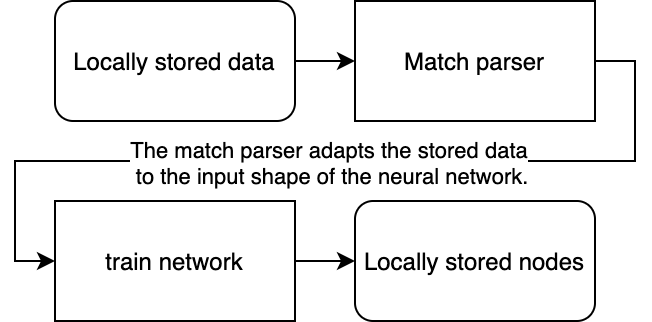

The diagram above was exported from draw.io. Its source (the exported page's mxGraphModel, read from the mxfile embedded in the PNG):
<mxGraphModel dx="692" dy="1731" grid="1" gridSize="10" guides="1" tooltips="1" connect="1" arrows="1" fold="1" page="1" pageScale="1" pageWidth="827" pageHeight="1169" math="0" shadow="0">
  <root>
    <mxCell id="0" />
    <mxCell id="1" parent="0" />
    <mxCell id="XBUW-NRWQ7CchL9XHzS8-3" style="edgeStyle=orthogonalEdgeStyle;rounded=0;orthogonalLoop=1;jettySize=auto;html=1;exitX=1;exitY=0.5;exitDx=0;exitDy=0;entryX=0;entryY=0.5;entryDx=0;entryDy=0;" edge="1" parent="1" source="XBUW-NRWQ7CchL9XHzS8-1" target="XBUW-NRWQ7CchL9XHzS8-2">
      <mxGeometry relative="1" as="geometry" />
    </mxCell>
    <mxCell id="XBUW-NRWQ7CchL9XHzS8-1" value="Locally stored data" style="rounded=1;whiteSpace=wrap;html=1;" vertex="1" parent="1">
      <mxGeometry x="70" y="170" width="120" height="60" as="geometry" />
    </mxCell>
    <mxCell id="XBUW-NRWQ7CchL9XHzS8-5" style="edgeStyle=orthogonalEdgeStyle;rounded=0;orthogonalLoop=1;jettySize=auto;html=1;exitX=1;exitY=0.5;exitDx=0;exitDy=0;entryX=0;entryY=0.5;entryDx=0;entryDy=0;" edge="1" parent="1" source="XBUW-NRWQ7CchL9XHzS8-2" target="XBUW-NRWQ7CchL9XHzS8-4">
      <mxGeometry relative="1" as="geometry" />
    </mxCell>
    <mxCell id="XBUW-NRWQ7CchL9XHzS8-8" value="The match parser adapts the stored data&lt;br&gt;&amp;nbsp;to the input shape of the neural network." style="edgeLabel;html=1;align=center;verticalAlign=middle;resizable=0;points=[];" vertex="1" connectable="0" parent="XBUW-NRWQ7CchL9XHzS8-5">
      <mxGeometry x="-0.0041" relative="1" as="geometry">
        <mxPoint as="offset" />
      </mxGeometry>
    </mxCell>
    <mxCell id="XBUW-NRWQ7CchL9XHzS8-2" value="Match parser" style="rounded=0;whiteSpace=wrap;html=1;" vertex="1" parent="1">
      <mxGeometry x="220" y="170" width="120" height="60" as="geometry" />
    </mxCell>
    <mxCell id="XBUW-NRWQ7CchL9XHzS8-7" style="edgeStyle=orthogonalEdgeStyle;rounded=0;orthogonalLoop=1;jettySize=auto;html=1;exitX=1;exitY=0.5;exitDx=0;exitDy=0;entryX=0;entryY=0.5;entryDx=0;entryDy=0;" edge="1" parent="1" source="XBUW-NRWQ7CchL9XHzS8-4" target="XBUW-NRWQ7CchL9XHzS8-6">
      <mxGeometry relative="1" as="geometry" />
    </mxCell>
    <mxCell id="XBUW-NRWQ7CchL9XHzS8-4" value="train network" style="rounded=0;whiteSpace=wrap;html=1;" vertex="1" parent="1">
      <mxGeometry x="70" y="270" width="120" height="60" as="geometry" />
    </mxCell>
    <mxCell id="XBUW-NRWQ7CchL9XHzS8-6" value="Locally stored nodes" style="rounded=1;whiteSpace=wrap;html=1;" vertex="1" parent="1">
      <mxGeometry x="220" y="270" width="120" height="60" as="geometry" />
    </mxCell>
  </root>
</mxGraphModel>